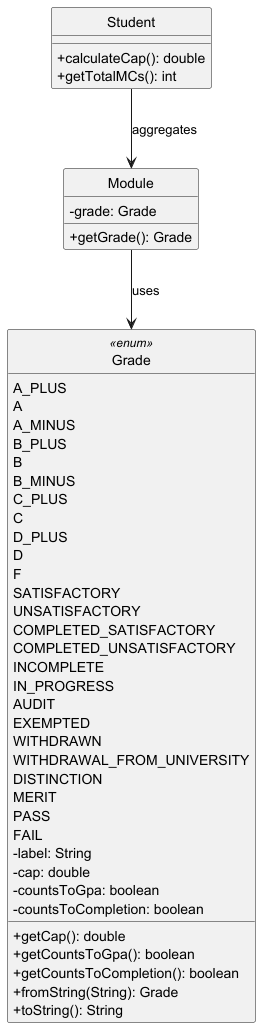

The diagram above was rendered by PlantUML. Its source (embedded in the PNG):
@startuml GradeClassDiagram
skinparam classAttributeIconSize 0
skinparam style strictuml

enum Grade <<enum>>{
    A_PLUS
    A
    A_MINUS
    B_PLUS
    B
    B_MINUS
    C_PLUS
    C
    D_PLUS
    D
    F
    SATISFACTORY
    UNSATISFACTORY
    COMPLETED_SATISFACTORY
    COMPLETED_UNSATISFACTORY
    INCOMPLETE
    IN_PROGRESS
    AUDIT
    EXEMPTED
    WITHDRAWN
    WITHDRAWAL_FROM_UNIVERSITY
    DISTINCTION
    MERIT
    PASS
    FAIL
    -label: String
    -cap: double
    -countsToGpa: boolean
    -countsToCompletion: boolean
    +getCap(): double
    +getCountsToGpa(): boolean
    +getCountsToCompletion(): boolean
    +fromString(String): Grade
    +toString(): String
}

class Module {
    -grade: Grade
    +getGrade(): Grade
}

class Student {
    +calculateCap(): double
    +getTotalMCs(): int
}

Module --> Grade : uses
Student --> Module : aggregates
@enduml